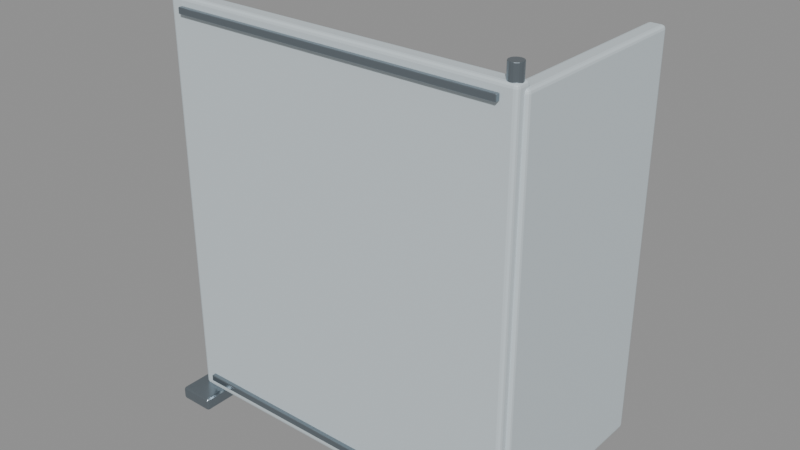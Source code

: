 # Source: S1_PrivacyScreen.blend  (saved by Blender 5.2.45; exported with 4.5.12 LTS)
import bpy
from mathutils import Matrix  # noqa: F401  (used for matrix-valued properties, if any)

bpy.ops.wm.read_factory_settings(use_empty=True)
scene = bpy.context.scene
scene.name = 'Scene'

# ---- materials (node trees are filled in below, after node groups)
mat_s1_coat = bpy.data.materials.new('S1_Coat')
mat_s1_coat.diffuse_color = (0.62, 0.7, 0.74, 1.0)
mat_s1_steel = bpy.data.materials.new('S1_Steel')
mat_s1_steel.diffuse_color = (0.29, 0.34, 0.38, 1.0)

# ---- material node trees
mat_s1_coat.use_nodes = True; mat_s1_coat.node_tree.nodes.clear()
_N = mat_s1_coat.node_tree.nodes; _L = mat_s1_coat.node_tree.links
n0 = _N.new('ShaderNodeBsdfPrincipled'); n0.name = 'Principled BSDF'; n0.location = (-200, 100)
n0.inputs[0].default_value = (0.62, 0.7, 0.74, 1.0)
n0.inputs[1].default_value = 0.05
n0.inputs[2].default_value = 0.48
n0.inputs[10].default_value = 0.005
n1 = _N.new('ShaderNodeOutputMaterial'); n1.name = 'Material Output'; n1.location = (200, 100)
_L.new(n0.outputs[0], n1.inputs[0])
n1.is_active_output = True
mat_s1_steel.use_nodes = True; mat_s1_steel.node_tree.nodes.clear()
_N = mat_s1_steel.node_tree.nodes; _L = mat_s1_steel.node_tree.links
n0 = _N.new('ShaderNodeBsdfPrincipled'); n0.name = 'Principled BSDF'; n0.location = (-200, 100)
n0.inputs[0].default_value = (0.29, 0.34, 0.38, 1.0)
n0.inputs[1].default_value = 0.92
n0.inputs[2].default_value = 0.32
n0.inputs[10].default_value = 0.005
n1 = _N.new('ShaderNodeOutputMaterial'); n1.name = 'Material Output'; n1.location = (200, 100)
_L.new(n0.outputs[0], n1.inputs[0])
n1.is_active_output = True

# ---- meshes
me_privacypanel = bpy.data.meshes.new('PrivacyPanel')
me_privacypanel.from_pydata([(0.69, 0.0325, 0.045), (-0.69, 0.0325, 0.045), (-0.69, -0.0325, 0.045), (0.69, -0.0325, 0.045), (0.69, 0.0325, 1.595), (-0.69, 0.0325, 1.595), (-0.69, -0.0325, 1.595), (0.69, -0.0325, 1.595)], [], [(0, 3, 2, 1), (4, 5, 6, 7), (0, 1, 5, 4), (1, 2, 6, 5), (2, 3, 7, 6), (3, 0, 4, 7)])
_uv = me_privacypanel.uv_layers.new(name='UVMap')
_uv.uv.foreach_set('vector', [0.483, 0.02275, 0.483, -0.02275, -0.483, -0.02275, -0.483, 0.02275, 0.483, 0.02275, -0.483, 0.02275, -0.483, -0.02275, 0.483, -0.02275, 0.483, 0.0315, -0.483, 0.0315, -0.483, 1.117, 0.483, 1.117, 0.02275, 0.0315, -0.02275, 0.0315, -0.02275, 1.117, 0.02275, 1.117, -0.483, 0.0315, 0.483, 0.0315, 0.483, 1.117, -0.483, 1.117, -0.02275, 0.0315, 0.02275, 0.0315, 0.02275, 1.117, -0.02275, 1.117])
me_privacypanel.materials.append(mat_s1_coat)
me_privacypanel.update()
me_cylinder = bpy.data.meshes.new('Cylinder')
me_cylinder.from_pydata([(3.775e-09, -0.025, -0.795), (3.775e-09, -0.025, 0.795), (-0.007725, -0.02378, -0.795), (-0.007725, -0.02378, 0.795), (-0.01469, -0.02023, -0.795), (-0.01469, -0.02023, 0.795), (-0.02023, -0.01469, -0.795), (-0.02023, -0.01469, 0.795), (-0.02378, -0.007725, -0.795), (-0.02378, -0.007725, 0.795), (-0.025, -3.775e-09, -0.795), (-0.025, -3.775e-09, 0.795), (-0.02378, 0.007725, -0.795), (-0.02378, 0.007725, 0.795), (-0.02023, 0.01469, -0.795), (-0.02023, 0.01469, 0.795), (-0.01469, 0.02023, -0.795), (-0.01469, 0.02023, 0.795), (-0.007725, 0.02378, -0.795), (-0.007725, 0.02378, 0.795), (-3.775e-09, 0.025, -0.795), (-3.775e-09, 0.025, 0.795), (0.007725, 0.02378, -0.795), (0.007725, 0.02378, 0.795), (0.01469, 0.02023, -0.795), (0.01469, 0.02023, 0.795), (0.02023, 0.01469, -0.795), (0.02023, 0.01469, 0.795), (0.02378, 0.007725, -0.795), (0.02378, 0.007725, 0.795), (0.025, 3.775e-09, -0.795), (0.025, 3.775e-09, 0.795), (0.02378, -0.007725, -0.795), (0.02378, -0.007725, 0.795), (0.02023, -0.01469, -0.795), (0.02023, -0.01469, 0.795), (0.01469, -0.02023, -0.795), (0.01469, -0.02023, 0.795), (0.007725, -0.02378, -0.795), (0.007725, -0.02378, 0.795)], [], [(0, 1, 3, 2), (2, 3, 5, 4), (4, 5, 7, 6), (6, 7, 9, 8), (8, 9, 11, 10), (10, 11, 13, 12), (12, 13, 15, 14), (14, 15, 17, 16), (16, 17, 19, 18), (18, 19, 21, 20), (20, 21, 23, 22), (22, 23, 25, 24), (24, 25, 27, 26), (26, 27, 29, 28), (28, 29, 31, 30), (30, 31, 33, 32), (32, 33, 35, 34), (34, 35, 37, 36), (3, 1, 39, 37, 35, 33, 31, 29, 27, 25, 23, 21, 19, 17, 15, 13, 11, 9, 7, 5), (36, 37, 39, 38), (38, 39, 1, 0), (0, 2, 4, 6, 8, 10, 12, 14, 16, 18, 20, 22, 24, 26, 28, 30, 32, 34, 36, 38)])
_uv = me_cylinder.uv_layers.new(name='UVMap')
_uv.uv.foreach_set('vector', [0.462, 0.042, 0.462, 1.155, 0.4566, 1.155, 0.4566, 0.042, 0.4566, 0.042, 0.4566, 1.155, 0.4517, 1.155, 0.4517, 0.042, 0.4517, 0.042, 0.4517, 1.155, 0.4478, 1.155, 0.4478, 0.042, -0.01029, 0.042, -0.01029, 1.155, -0.005408, 1.155, -0.005408, 0.042, -0.005408, 0.042, -0.005408, 1.155, -2.642e-09, 1.155, -2.642e-09, 0.042, -2.642e-09, 0.042, -2.642e-09, 1.155, 0.005408, 1.155, 0.005408, 0.042, 0.005408, 0.042, 0.005408, 1.155, 0.01029, 1.155, 0.01029, 0.042, 0.01029, 0.042, 0.01029, 1.155, 0.01416, 1.155, 0.01416, 0.042, 0.4517, 0.042, 0.4517, 1.155, 0.4566, 1.155, 0.4566, 0.042, 0.4566, 0.042, 0.4566, 1.155, 0.462, 1.155, 0.462, 0.042, 0.462, 0.042, 0.462, 1.155, 0.4674, 1.155, 0.4674, 0.042, 0.4674, 0.042, 0.4674, 1.155, 0.4723, 1.155, 0.4723, 0.042, 0.4723, 0.042, 0.4723, 1.155, 0.4762, 1.155, 0.4762, 0.042, 0.01029, 0.042, 0.01029, 1.155, 0.005408, 1.155, 0.005408, 0.042, 0.005408, 0.042, 0.005408, 1.155, 2.642e-09, 1.155, 2.642e-09, 0.042, 2.642e-09, 0.042, 2.642e-09, 1.155, -0.005408, 1.155, -0.005408, 0.042, -0.005408, 0.042, -0.005408, 1.155, -0.01029, 1.155, -0.01029, 0.042, -0.01029, 0.042, -0.01029, 1.155, -0.01416, 1.155, -0.01416, 0.042, 0.4566, -0.01664, 0.462, -0.0175, 0.4674, -0.01664, 0.4723, -0.01416, 0.4762, -0.01029, 0.4786, -0.005408, 0.4795, 2.642e-09, 0.4786, 0.005408, 0.4762, 0.01029, 0.4723, 0.01416, 0.4674, 0.01664, 0.462, 0.0175, 0.4566, 0.01664, 0.4517, 0.01416, 0.4478, 0.01029, 0.4454, 0.005408, 0.4445, -2.642e-09, 0.4454, -0.005408, 0.4478, -0.01029, 0.4517, -0.01416, 0.4723, 0.042, 0.4723, 1.155, 0.4674, 1.155, 0.4674, 0.042, 0.4674, 0.042, 0.4674, 1.155, 0.462, 1.155, 0.462, 0.042, 0.462, -0.0175, 0.4566, -0.01664, 0.4517, -0.01416, 0.4478, -0.01029, 0.4454, -0.005408, 0.4445, -2.642e-09, 0.4454, 0.005408, 0.4478, 0.01029, 0.4517, 0.01416, 0.4566, 0.01664, 0.462, 0.0175, 0.4674, 0.01664, 0.4723, 0.01416, 0.4762, 0.01029, 0.4786, 0.005408, 0.4795, 2.642e-09, 0.4786, -0.005408, 0.4762, -0.01029, 0.4723, -0.01416, 0.4674, -0.01664])
me_cylinder.materials.append(mat_s1_steel)
me_cylinder.update()
me_foot = bpy.data.meshes.new('Foot')
me_foot.from_pydata([(0.73, 0.12, 0.0), (0.59, 0.12, 0.0), (0.59, -0.12, 0.0), (0.73, -0.12, 0.0), (0.73, 0.12, 0.052), (0.59, 0.12, 0.052), (0.59, -0.12, 0.052), (0.73, -0.12, 0.052)], [], [(0, 3, 2, 1), (4, 5, 6, 7), (0, 1, 5, 4), (1, 2, 6, 5), (2, 3, 7, 6), (3, 0, 4, 7)])
_uv = me_foot.uv_layers.new(name='UVMap')
_uv.uv.foreach_set('vector', [0.511, 0.084, 0.511, -0.084, 0.413, -0.084, 0.413, 0.084, 0.511, 0.084, 0.413, 0.084, 0.413, -0.084, 0.511, -0.084, 0.511, 0.0, 0.413, 0.0, 0.413, 0.0364, 0.511, 0.0364, 0.084, 0.0, -0.084, 0.0, -0.084, 0.0364, 0.084, 0.0364, 0.413, 0.0, 0.511, 0.0, 0.511, 0.0364, 0.413, 0.0364, -0.084, 0.0, 0.084, 0.0, 0.084, 0.0364, -0.084, 0.0364])
me_foot.materials.append(mat_s1_steel)
me_foot.update()
me_cylinder_001 = bpy.data.meshes.new('Cylinder.001')
me_cylinder_001.from_pydata([(3.775e-09, -0.025, -0.795), (3.775e-09, -0.025, 0.795), (-0.007725, -0.02378, -0.795), (-0.007725, -0.02378, 0.795), (-0.01469, -0.02023, -0.795), (-0.01469, -0.02023, 0.795), (-0.02023, -0.01469, -0.795), (-0.02023, -0.01469, 0.795), (-0.02378, -0.007725, -0.795), (-0.02378, -0.007725, 0.795), (-0.025, -3.775e-09, -0.795), (-0.025, -3.775e-09, 0.795), (-0.02378, 0.007725, -0.795), (-0.02378, 0.007725, 0.795), (-0.02023, 0.01469, -0.795), (-0.02023, 0.01469, 0.795), (-0.01469, 0.02023, -0.795), (-0.01469, 0.02023, 0.795), (-0.007725, 0.02378, -0.795), (-0.007725, 0.02378, 0.795), (-3.775e-09, 0.025, -0.795), (-3.775e-09, 0.025, 0.795), (0.007725, 0.02378, -0.795), (0.007725, 0.02378, 0.795), (0.01469, 0.02023, -0.795), (0.01469, 0.02023, 0.795), (0.02023, 0.01469, -0.795), (0.02023, 0.01469, 0.795), (0.02378, 0.007725, -0.795), (0.02378, 0.007725, 0.795), (0.025, 3.775e-09, -0.795), (0.025, 3.775e-09, 0.795), (0.02378, -0.007725, -0.795), (0.02378, -0.007725, 0.795), (0.02023, -0.01469, -0.795), (0.02023, -0.01469, 0.795), (0.01469, -0.02023, -0.795), (0.01469, -0.02023, 0.795), (0.007725, -0.02378, -0.795), (0.007725, -0.02378, 0.795)], [], [(0, 1, 3, 2), (2, 3, 5, 4), (4, 5, 7, 6), (6, 7, 9, 8), (8, 9, 11, 10), (10, 11, 13, 12), (12, 13, 15, 14), (14, 15, 17, 16), (16, 17, 19, 18), (18, 19, 21, 20), (20, 21, 23, 22), (22, 23, 25, 24), (24, 25, 27, 26), (26, 27, 29, 28), (28, 29, 31, 30), (30, 31, 33, 32), (32, 33, 35, 34), (34, 35, 37, 36), (3, 1, 39, 37, 35, 33, 31, 29, 27, 25, 23, 21, 19, 17, 15, 13, 11, 9, 7, 5), (36, 37, 39, 38), (38, 39, 1, 0), (0, 2, 4, 6, 8, 10, 12, 14, 16, 18, 20, 22, 24, 26, 28, 30, 32, 34, 36, 38)])
_uv = me_cylinder_001.uv_layers.new(name='UVMap')
_uv.uv.foreach_set('vector', [-0.462, 0.042, -0.462, 1.155, -0.4674, 1.155, -0.4674, 0.042, -0.4674, 0.042, -0.4674, 1.155, -0.4723, 1.155, -0.4723, 0.042, -0.4723, 0.042, -0.4723, 1.155, -0.4762, 1.155, -0.4762, 0.042, -0.01029, 0.042, -0.01029, 1.155, -0.005408, 1.155, -0.005408, 0.042, -0.005408, 0.042, -0.005408, 1.155, -2.642e-09, 1.155, -2.642e-09, 0.042, -2.642e-09, 0.042, -2.642e-09, 1.155, 0.005408, 1.155, 0.005408, 0.042, 0.005408, 0.042, 0.005408, 1.155, 0.01029, 1.155, 0.01029, 0.042, 0.01029, 0.042, 0.01029, 1.155, 0.01416, 1.155, 0.01416, 0.042, -0.4723, 0.042, -0.4723, 1.155, -0.4674, 1.155, -0.4674, 0.042, -0.4674, 0.042, -0.4674, 1.155, -0.462, 1.155, -0.462, 0.042, -0.462, 0.042, -0.462, 1.155, -0.4566, 1.155, -0.4566, 0.042, -0.4566, 0.042, -0.4566, 1.155, -0.4517, 1.155, -0.4517, 0.042, -0.4517, 0.042, -0.4517, 1.155, -0.4478, 1.155, -0.4478, 0.042, 0.01029, 0.042, 0.01029, 1.155, 0.005408, 1.155, 0.005408, 0.042, 0.005408, 0.042, 0.005408, 1.155, 2.642e-09, 1.155, 2.642e-09, 0.042, 2.642e-09, 0.042, 2.642e-09, 1.155, -0.005408, 1.155, -0.005408, 0.042, -0.005408, 0.042, -0.005408, 1.155, -0.01029, 1.155, -0.01029, 0.042, -0.01029, 0.042, -0.01029, 1.155, -0.01416, 1.155, -0.01416, 0.042, -0.4674, -0.01664, -0.462, -0.0175, -0.4566, -0.01664, -0.4517, -0.01416, -0.4478, -0.01029, -0.4454, -0.005408, -0.4445, 2.642e-09, -0.4454, 0.005408, -0.4478, 0.01029, -0.4517, 0.01416, -0.4566, 0.01664, -0.462, 0.0175, -0.4674, 0.01664, -0.4723, 0.01416, -0.4762, 0.01029, -0.4786, 0.005408, -0.4795, -2.642e-09, -0.4786, -0.005408, -0.4762, -0.01029, -0.4723, -0.01416, -0.4517, 0.042, -0.4517, 1.155, -0.4566, 1.155, -0.4566, 0.042, -0.4566, 0.042, -0.4566, 1.155, -0.462, 1.155, -0.462, 0.042, -0.462, -0.0175, -0.4674, -0.01664, -0.4723, -0.01416, -0.4762, -0.01029, -0.4786, -0.005408, -0.4795, -2.642e-09, -0.4786, 0.005408, -0.4762, 0.01029, -0.4723, 0.01416, -0.4674, 0.01664, -0.462, 0.0175, -0.4566, 0.01664, -0.4517, 0.01416, -0.4478, 0.01029, -0.4454, 0.005408, -0.4445, 2.642e-09, -0.4454, -0.005408, -0.4478, -0.01029, -0.4517, -0.01416, -0.4566, -0.01664])
me_cylinder_001.materials.append(mat_s1_steel)
me_cylinder_001.update()
me_foot_001 = bpy.data.meshes.new('Foot.001')
me_foot_001.from_pydata([(-0.59, 0.12, 0.0), (-0.73, 0.12, 0.0), (-0.73, -0.12, 0.0), (-0.59, -0.12, 0.0), (-0.59, 0.12, 0.052), (-0.73, 0.12, 0.052), (-0.73, -0.12, 0.052), (-0.59, -0.12, 0.052)], [], [(0, 3, 2, 1), (4, 5, 6, 7), (0, 1, 5, 4), (1, 2, 6, 5), (2, 3, 7, 6), (3, 0, 4, 7)])
_uv = me_foot_001.uv_layers.new(name='UVMap')
_uv.uv.foreach_set('vector', [-0.413, 0.084, -0.413, -0.084, -0.511, -0.084, -0.511, 0.084, -0.413, 0.084, -0.511, 0.084, -0.511, -0.084, -0.413, -0.084, -0.413, 0.0, -0.511, 0.0, -0.511, 0.0364, -0.413, 0.0364, 0.084, 0.0, -0.084, 0.0, -0.084, 0.0364, 0.084, 0.0364, -0.511, 0.0, -0.413, 0.0, -0.413, 0.0364, -0.511, 0.0364, -0.084, 0.0, 0.084, 0.0, 0.084, 0.0364, -0.084, 0.0364])
me_foot_001.materials.append(mat_s1_steel)
me_foot_001.update()
me_trim = bpy.data.meshes.new('Trim')
me_trim.from_pydata([(0.635, -0.032, 0.0875), (-0.635, -0.032, 0.0875), (-0.635, -0.05, 0.0875), (0.635, -0.05, 0.0875), (0.635, -0.032, 0.1125), (-0.635, -0.032, 0.1125), (-0.635, -0.05, 0.1125), (0.635, -0.05, 0.1125)], [], [(0, 3, 2, 1), (4, 5, 6, 7), (0, 1, 5, 4), (1, 2, 6, 5), (2, 3, 7, 6), (3, 0, 4, 7)])
_uv = me_trim.uv_layers.new(name='UVMap')
_uv.uv.foreach_set('vector', [0.4445, -0.0224, 0.4445, -0.035, -0.4445, -0.035, -0.4445, -0.0224, 0.4445, -0.0224, -0.4445, -0.0224, -0.4445, -0.035, 0.4445, -0.035, 0.4445, 0.06125, -0.4445, 0.06125, -0.4445, 0.07875, 0.4445, 0.07875, -0.0224, 0.06125, -0.035, 0.06125, -0.035, 0.07875, -0.0224, 0.07875, -0.4445, 0.06125, 0.4445, 0.06125, 0.4445, 0.07875, -0.4445, 0.07875, -0.035, 0.06125, -0.0224, 0.06125, -0.0224, 0.07875, -0.035, 0.07875])
me_trim.materials.append(mat_s1_steel)
me_trim.update()
me_trim_001 = bpy.data.meshes.new('Trim.001')
me_trim_001.from_pydata([(0.635, -0.032, 1.538), (-0.635, -0.032, 1.538), (-0.635, -0.05, 1.538), (0.635, -0.05, 1.538), (0.635, -0.032, 1.562), (-0.635, -0.032, 1.562), (-0.635, -0.05, 1.562), (0.635, -0.05, 1.562)], [], [(0, 3, 2, 1), (4, 5, 6, 7), (0, 1, 5, 4), (1, 2, 6, 5), (2, 3, 7, 6), (3, 0, 4, 7)])
_uv = me_trim_001.uv_layers.new(name='UVMap')
_uv.uv.foreach_set('vector', [0.4445, -0.0224, 0.4445, -0.035, -0.4445, -0.035, -0.4445, -0.0224, 0.4445, -0.0224, -0.4445, -0.0224, -0.4445, -0.035, 0.4445, -0.035, 0.4445, 1.076, -0.4445, 1.076, -0.4445, 1.094, 0.4445, 1.094, -0.0224, 1.076, -0.035, 1.076, -0.035, 1.094, -0.0224, 1.094, -0.4445, 1.076, 0.4445, 1.076, 0.4445, 1.094, -0.4445, 1.094, -0.035, 1.076, -0.0224, 1.076, -0.0224, 1.094, -0.035, 1.094])
me_trim_001.materials.append(mat_s1_steel)
me_trim_001.update()
me_returnpanel = bpy.data.meshes.new('ReturnPanel')
me_returnpanel.from_pydata([(0.7025, 0.76, 0.045), (0.6375, 0.76, 0.045), (0.6375, 0.0, 0.045), (0.7025, 0.0, 0.045), (0.7025, 0.76, 1.575), (0.6375, 0.76, 1.575), (0.6375, 0.0, 1.575), (0.7025, 0.0, 1.575)], [], [(0, 3, 2, 1), (4, 5, 6, 7), (0, 1, 5, 4), (1, 2, 6, 5), (2, 3, 7, 6), (3, 0, 4, 7)])
_uv = me_returnpanel.uv_layers.new(name='UVMap')
_uv.uv.foreach_set('vector', [0.4918, 0.532, 0.4918, 0.0, 0.4462, 0.0, 0.4462, 0.532, 0.4918, 0.532, 0.4462, 0.532, 0.4462, 0.0, 0.4918, 0.0, 0.4918, 0.0315, 0.4462, 0.0315, 0.4462, 1.103, 0.4918, 1.103, 0.532, 0.0315, 0.0, 0.0315, 0.0, 1.103, 0.532, 1.103, 0.4462, 0.0315, 0.4918, 0.0315, 0.4918, 1.103, 0.4462, 1.103, 0.0, 0.0315, 0.532, 0.0315, 0.532, 1.103, 0.0, 1.103])
me_returnpanel.materials.append(mat_s1_coat)
me_returnpanel.update()

# ---- objects
ob_privacypanel = bpy.data.objects.new('PrivacyPanel', me_privacypanel)
ob_upright = bpy.data.objects.new('Upright', me_cylinder)
ob_foot = bpy.data.objects.new('Foot', me_foot)
ob_upright_001 = bpy.data.objects.new('Upright.001', me_cylinder_001)
ob_foot_001 = bpy.data.objects.new('Foot.001', me_foot_001)
ob_trim = bpy.data.objects.new('Trim', me_trim)
ob_trim_001 = bpy.data.objects.new('Trim.001', me_trim_001)
ob_returnpanel = bpy.data.objects.new('ReturnPanel', me_returnpanel)

# ---- transforms, parenting, visibility, modifiers, constraints
ob_privacypanel.location = (0.0, 0.0, 0.0)
_m = ob_privacypanel.modifiers.new('Manufactured_Edge_Bevel', 'BEVEL')
_m.width = 0.0143
_m.width_pct = 0.0143
_m.segments = 3
_m.angle_limit = 0.45
_m.harden_normals = True
_m = ob_privacypanel.modifiers.new('Weighted_Normal', 'WEIGHTED_NORMAL')
_m.keep_sharp = True
ob_upright.location = (0.66, 0.0, 0.855)
_m = ob_upright.modifiers.new('Edge_Bevel', 'BEVEL')
_m.width = 0.002
_m.width_pct = 0.002
_m.segments = 2
ob_foot.location = (0.0, 0.0, 0.0)
_m = ob_foot.modifiers.new('Manufactured_Edge_Bevel', 'BEVEL')
_m.width = 0.01144
_m.width_pct = 0.01144
_m.segments = 3
_m.angle_limit = 0.45
_m.harden_normals = True
_m = ob_foot.modifiers.new('Weighted_Normal', 'WEIGHTED_NORMAL')
_m.keep_sharp = True
ob_upright_001.location = (-0.66, 0.0, 0.855)
_m = ob_upright_001.modifiers.new('Edge_Bevel', 'BEVEL')
_m.width = 0.002
_m.width_pct = 0.002
_m.segments = 2
ob_foot_001.location = (0.0, 0.0, 0.0)
_m = ob_foot_001.modifiers.new('Manufactured_Edge_Bevel', 'BEVEL')
_m.width = 0.01144
_m.width_pct = 0.01144
_m.segments = 3
_m.angle_limit = 0.45
_m.harden_normals = True
_m = ob_foot_001.modifiers.new('Weighted_Normal', 'WEIGHTED_NORMAL')
_m.keep_sharp = True
ob_trim.location = (0.0, 0.0, 0.0)
_m = ob_trim.modifiers.new('Manufactured_Edge_Bevel', 'BEVEL')
_m.width = 0.003
_m.width_pct = 0.003
_m.segments = 3
_m.angle_limit = 0.45
_m.harden_normals = True
_m = ob_trim.modifiers.new('Weighted_Normal', 'WEIGHTED_NORMAL')
_m.keep_sharp = True
ob_trim_001.location = (0.0, 0.0, 0.0)
_m = ob_trim_001.modifiers.new('Manufactured_Edge_Bevel', 'BEVEL')
_m.width = 0.003
_m.width_pct = 0.003
_m.segments = 3
_m.angle_limit = 0.45
_m.harden_normals = True
_m = ob_trim_001.modifiers.new('Weighted_Normal', 'WEIGHTED_NORMAL')
_m.keep_sharp = True
ob_returnpanel.location = (0.0, 0.0, 0.0)
_m = ob_returnpanel.modifiers.new('Manufactured_Edge_Bevel', 'BEVEL')
_m.width = 0.0143
_m.width_pct = 0.0143
_m.segments = 3
_m.angle_limit = 0.45
_m.harden_normals = True
_m = ob_returnpanel.modifiers.new('Weighted_Normal', 'WEIGHTED_NORMAL')
_m.keep_sharp = True

# ---- collection membership
scene.collection.objects.link(ob_privacypanel)
scene.collection.objects.link(ob_upright)
scene.collection.objects.link(ob_foot)
scene.collection.objects.link(ob_upright_001)
scene.collection.objects.link(ob_foot_001)
scene.collection.objects.link(ob_trim)
scene.collection.objects.link(ob_trim_001)
scene.collection.objects.link(ob_returnpanel)

# ---- scene / render settings (as saved in the file)
scene.frame_start = 1; scene.frame_end = 250; scene.frame_set(1)
scene.render.engine = 'BLENDER_EEVEE_NEXT'
scene.render.bake_bias = 0.0
scene.render.bake_samples = 0
scene.render.compositor_device = 'GPU'
scene.eevee.use_volume_custom_range = False
scene.eevee.fast_gi_thickness_near = 0.1
scene.eevee.fast_gi_thickness_far = 0.0
scene.eevee.ray_tracing_options.screen_trace_thickness = 0.1
bpy.context.view_layer.update()

# ---- added for rendering (the .blend has no active camera and no usable light): camera, sun + grey world if the file has none
cam_auto = bpy.data.cameras.new('AutoCamera')
cam_auto.lens = 50.0
cam_auto.sensor_width = 36.0
cam_auto.clip_end = 1000.0
ob_auto_camera = bpy.data.objects.new('AutoCamera', cam_auto)
scene.collection.objects.link(ob_auto_camera)
ob_auto_camera.location = (2.19505, -2.31405, 2.58104)
ob_auto_camera.rotation_euler = (1.09748, -7.21219e-08, 0.694738)
scene.camera = ob_auto_camera
light_auto_sun = bpy.data.lights.new('AutoSun', 'SUN')
light_auto_sun.energy = 3.0
light_auto_sun.angle = 0.0523599
ob_auto_sun = bpy.data.objects.new('AutoSun', light_auto_sun)
scene.collection.objects.link(ob_auto_sun)
ob_auto_sun.rotation_euler = (0.872665, 0.174533, 0.523599)
if scene.world is None:
    world_auto = bpy.data.worlds.new('AutoWorld')
    world_auto.color = (0.3, 0.3, 0.3)
    scene.world = world_auto
bpy.context.view_layer.update()
